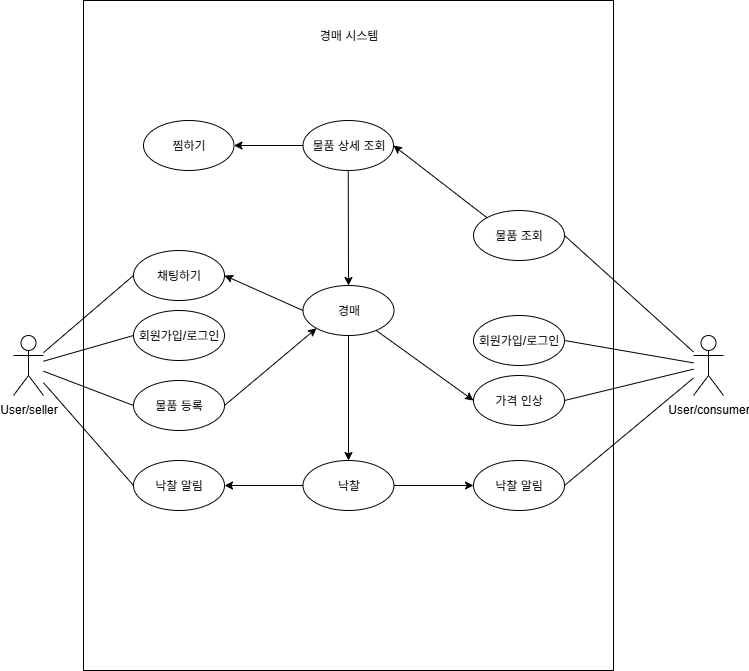

The diagram above was exported from draw.io. Its source (the exported page's mxGraphModel, read from the mxfile embedded in the PNG):
<mxGraphModel dx="1164" dy="746" grid="1" gridSize="10" guides="1" tooltips="1" connect="1" arrows="1" fold="1" page="1" pageScale="1" pageWidth="827" pageHeight="1169" math="0" shadow="0">
  <root>
    <mxCell id="0" />
    <mxCell id="1" parent="0" />
    <mxCell id="1zJo4_8XR_Zj1WvBLF3c-25" value="" style="rounded=0;whiteSpace=wrap;html=1;" parent="1" vertex="1">
      <mxGeometry x="110" y="160" width="530" height="670" as="geometry" />
    </mxCell>
    <mxCell id="1zJo4_8XR_Zj1WvBLF3c-3" value="User/consumer" style="shape=umlActor;verticalLabelPosition=bottom;verticalAlign=top;html=1;outlineConnect=0;" parent="1" vertex="1">
      <mxGeometry x="720" y="495" width="30" height="60" as="geometry" />
    </mxCell>
    <mxCell id="1zJo4_8XR_Zj1WvBLF3c-4" value="" style="endArrow=none;html=1;rounded=0;entryX=1;entryY=0.5;entryDx=0;entryDy=0;" parent="1" source="1zJo4_8XR_Zj1WvBLF3c-3" target="1zJo4_8XR_Zj1WvBLF3c-31" edge="1">
      <mxGeometry width="50" height="50" relative="1" as="geometry">
        <mxPoint x="240" y="390" as="sourcePoint" />
        <mxPoint x="420" y="425" as="targetPoint" />
      </mxGeometry>
    </mxCell>
    <mxCell id="1zJo4_8XR_Zj1WvBLF3c-6" value="User/seller" style="shape=umlActor;verticalLabelPosition=bottom;verticalAlign=top;html=1;outlineConnect=0;" parent="1" vertex="1">
      <mxGeometry x="40" y="495" width="30" height="60" as="geometry" />
    </mxCell>
    <mxCell id="1zJo4_8XR_Zj1WvBLF3c-8" value="경매 시스템" style="text;html=1;align=center;verticalAlign=middle;whiteSpace=wrap;rounded=0;" parent="1" vertex="1">
      <mxGeometry x="342.5" y="180" width="65" height="30" as="geometry" />
    </mxCell>
    <mxCell id="1zJo4_8XR_Zj1WvBLF3c-10" value="물품 조회" style="ellipse;whiteSpace=wrap;html=1;" parent="1" vertex="1">
      <mxGeometry x="500" y="370" width="91" height="50" as="geometry" />
    </mxCell>
    <mxCell id="1zJo4_8XR_Zj1WvBLF3c-12" value="물품 등록" style="ellipse;whiteSpace=wrap;html=1;" parent="1" vertex="1">
      <mxGeometry x="160" y="540" width="91" height="50" as="geometry" />
    </mxCell>
    <mxCell id="1zJo4_8XR_Zj1WvBLF3c-13" value="" style="endArrow=none;html=1;rounded=0;entryX=1;entryY=0.5;entryDx=0;entryDy=0;" parent="1" source="1zJo4_8XR_Zj1WvBLF3c-3" target="1zJo4_8XR_Zj1WvBLF3c-10" edge="1">
      <mxGeometry width="50" height="50" relative="1" as="geometry">
        <mxPoint x="260" y="310" as="sourcePoint" />
        <mxPoint x="310" y="260" as="targetPoint" />
      </mxGeometry>
    </mxCell>
    <mxCell id="1zJo4_8XR_Zj1WvBLF3c-14" value="회원가입/로그인" style="ellipse;whiteSpace=wrap;html=1;" parent="1" vertex="1">
      <mxGeometry x="160" y="470" width="91" height="50" as="geometry" />
    </mxCell>
    <mxCell id="1zJo4_8XR_Zj1WvBLF3c-16" value="" style="endArrow=none;html=1;rounded=0;entryX=0;entryY=0.5;entryDx=0;entryDy=0;" parent="1" source="1zJo4_8XR_Zj1WvBLF3c-6" target="1zJo4_8XR_Zj1WvBLF3c-14" edge="1">
      <mxGeometry width="50" height="50" relative="1" as="geometry">
        <mxPoint x="60" y="680" as="sourcePoint" />
        <mxPoint x="310" y="260" as="targetPoint" />
      </mxGeometry>
    </mxCell>
    <mxCell id="1zJo4_8XR_Zj1WvBLF3c-19" value="" style="endArrow=classic;html=1;rounded=0;exitX=0;exitY=0;exitDx=0;exitDy=0;entryX=1;entryY=0.5;entryDx=0;entryDy=0;" parent="1" source="1zJo4_8XR_Zj1WvBLF3c-10" target="1zJo4_8XR_Zj1WvBLF3c-32" edge="1">
      <mxGeometry width="50" height="50" relative="1" as="geometry">
        <mxPoint x="260" y="310" as="sourcePoint" />
        <mxPoint x="444.5" y="265" as="targetPoint" />
      </mxGeometry>
    </mxCell>
    <mxCell id="1zJo4_8XR_Zj1WvBLF3c-31" value="회원가입/로그인" style="ellipse;whiteSpace=wrap;html=1;" parent="1" vertex="1">
      <mxGeometry x="500" y="475" width="91" height="50" as="geometry" />
    </mxCell>
    <mxCell id="1zJo4_8XR_Zj1WvBLF3c-32" value="물품 상세 조회" style="ellipse;whiteSpace=wrap;html=1;" parent="1" vertex="1">
      <mxGeometry x="329.5" y="280" width="90.5" height="50" as="geometry" />
    </mxCell>
    <mxCell id="1zJo4_8XR_Zj1WvBLF3c-36" value="" style="endArrow=none;html=1;rounded=0;entryX=0;entryY=0.5;entryDx=0;entryDy=0;" parent="1" source="1zJo4_8XR_Zj1WvBLF3c-6" target="1zJo4_8XR_Zj1WvBLF3c-12" edge="1">
      <mxGeometry width="50" height="50" relative="1" as="geometry">
        <mxPoint x="250" y="540" as="sourcePoint" />
        <mxPoint x="300" y="490" as="targetPoint" />
      </mxGeometry>
    </mxCell>
    <mxCell id="1zJo4_8XR_Zj1WvBLF3c-42" value="경매" style="ellipse;whiteSpace=wrap;html=1;" parent="1" vertex="1">
      <mxGeometry x="329.5" y="445" width="91" height="50" as="geometry" />
    </mxCell>
    <mxCell id="1zJo4_8XR_Zj1WvBLF3c-48" value="" style="endArrow=classic;html=1;rounded=0;exitX=0.5;exitY=1;exitDx=0;exitDy=0;entryX=0.5;entryY=0;entryDx=0;entryDy=0;" parent="1" source="1zJo4_8XR_Zj1WvBLF3c-32" target="1zJo4_8XR_Zj1WvBLF3c-42" edge="1">
      <mxGeometry width="50" height="50" relative="1" as="geometry">
        <mxPoint x="260" y="410" as="sourcePoint" />
        <mxPoint x="310" y="360" as="targetPoint" />
      </mxGeometry>
    </mxCell>
    <mxCell id="1zJo4_8XR_Zj1WvBLF3c-49" value="" style="endArrow=classic;html=1;rounded=0;exitX=1;exitY=0.5;exitDx=0;exitDy=0;entryX=0;entryY=1;entryDx=0;entryDy=0;" parent="1" source="1zJo4_8XR_Zj1WvBLF3c-12" target="1zJo4_8XR_Zj1WvBLF3c-42" edge="1">
      <mxGeometry width="50" height="50" relative="1" as="geometry">
        <mxPoint x="260" y="410" as="sourcePoint" />
        <mxPoint x="310" y="360" as="targetPoint" />
      </mxGeometry>
    </mxCell>
    <mxCell id="1zJo4_8XR_Zj1WvBLF3c-51" value="가격 인상" style="ellipse;whiteSpace=wrap;html=1;" parent="1" vertex="1">
      <mxGeometry x="500" y="535" width="91" height="50" as="geometry" />
    </mxCell>
    <mxCell id="1zJo4_8XR_Zj1WvBLF3c-53" value="" style="endArrow=none;html=1;rounded=0;exitX=1;exitY=0.5;exitDx=0;exitDy=0;" parent="1" source="1zJo4_8XR_Zj1WvBLF3c-51" target="1zJo4_8XR_Zj1WvBLF3c-3" edge="1">
      <mxGeometry width="50" height="50" relative="1" as="geometry">
        <mxPoint x="40" y="390" as="sourcePoint" />
        <mxPoint x="90" y="340" as="targetPoint" />
      </mxGeometry>
    </mxCell>
    <mxCell id="1zJo4_8XR_Zj1WvBLF3c-55" value="" style="endArrow=classic;html=1;rounded=0;entryX=0;entryY=0.5;entryDx=0;entryDy=0;" parent="1" source="1zJo4_8XR_Zj1WvBLF3c-42" target="1zJo4_8XR_Zj1WvBLF3c-51" edge="1">
      <mxGeometry width="50" height="50" relative="1" as="geometry">
        <mxPoint x="270" y="410" as="sourcePoint" />
        <mxPoint x="320" y="360" as="targetPoint" />
      </mxGeometry>
    </mxCell>
    <mxCell id="1zJo4_8XR_Zj1WvBLF3c-58" value="낙찰" style="ellipse;whiteSpace=wrap;html=1;" parent="1" vertex="1">
      <mxGeometry x="329.5" y="620" width="91" height="50" as="geometry" />
    </mxCell>
    <mxCell id="1zJo4_8XR_Zj1WvBLF3c-59" value="낙찰 알림" style="ellipse;whiteSpace=wrap;html=1;" parent="1" vertex="1">
      <mxGeometry x="500" y="620" width="91" height="50" as="geometry" />
    </mxCell>
    <mxCell id="1zJo4_8XR_Zj1WvBLF3c-60" value="" style="endArrow=classic;html=1;rounded=0;entryX=0;entryY=0.5;entryDx=0;entryDy=0;exitX=1;exitY=0.5;exitDx=0;exitDy=0;" parent="1" source="1zJo4_8XR_Zj1WvBLF3c-58" target="1zJo4_8XR_Zj1WvBLF3c-59" edge="1">
      <mxGeometry width="50" height="50" relative="1" as="geometry">
        <mxPoint x="430" y="645" as="sourcePoint" />
        <mxPoint x="510" y="300" as="targetPoint" />
      </mxGeometry>
    </mxCell>
    <mxCell id="1zJo4_8XR_Zj1WvBLF3c-61" value="채팅하기" style="ellipse;whiteSpace=wrap;html=1;" parent="1" vertex="1">
      <mxGeometry x="160" y="410" width="91" height="50" as="geometry" />
    </mxCell>
    <mxCell id="1zJo4_8XR_Zj1WvBLF3c-63" value="" style="endArrow=classic;html=1;rounded=0;entryX=1;entryY=0.5;entryDx=0;entryDy=0;exitX=0;exitY=0.5;exitDx=0;exitDy=0;" parent="1" source="1zJo4_8XR_Zj1WvBLF3c-42" target="1zJo4_8XR_Zj1WvBLF3c-61" edge="1">
      <mxGeometry width="50" height="50" relative="1" as="geometry">
        <mxPoint x="480" y="384" as="sourcePoint" />
        <mxPoint x="400" y="500" as="targetPoint" />
      </mxGeometry>
    </mxCell>
    <mxCell id="1zJo4_8XR_Zj1WvBLF3c-67" value="" style="endArrow=none;html=1;rounded=0;entryX=0;entryY=0.5;entryDx=0;entryDy=0;" parent="1" source="1zJo4_8XR_Zj1WvBLF3c-6" target="1zJo4_8XR_Zj1WvBLF3c-61" edge="1">
      <mxGeometry width="50" height="50" relative="1" as="geometry">
        <mxPoint x="260" y="410" as="sourcePoint" />
        <mxPoint x="310" y="360" as="targetPoint" />
      </mxGeometry>
    </mxCell>
    <mxCell id="1zJo4_8XR_Zj1WvBLF3c-69" value="" style="endArrow=classic;html=1;rounded=0;entryX=0.5;entryY=0;entryDx=0;entryDy=0;exitX=0.5;exitY=1;exitDx=0;exitDy=0;" parent="1" source="1zJo4_8XR_Zj1WvBLF3c-42" target="1zJo4_8XR_Zj1WvBLF3c-58" edge="1">
      <mxGeometry width="50" height="50" relative="1" as="geometry">
        <mxPoint x="375" y="500" as="sourcePoint" />
        <mxPoint x="550" y="330" as="targetPoint" />
      </mxGeometry>
    </mxCell>
    <mxCell id="1zJo4_8XR_Zj1WvBLF3c-70" value="" style="endArrow=none;html=1;rounded=0;entryX=1;entryY=0.5;entryDx=0;entryDy=0;" parent="1" source="1zJo4_8XR_Zj1WvBLF3c-3" target="1zJo4_8XR_Zj1WvBLF3c-59" edge="1">
      <mxGeometry width="50" height="50" relative="1" as="geometry">
        <mxPoint x="50" y="320" as="sourcePoint" />
        <mxPoint x="591" y="440" as="targetPoint" />
      </mxGeometry>
    </mxCell>
    <mxCell id="1zJo4_8XR_Zj1WvBLF3c-78" value="낙찰 알림" style="ellipse;whiteSpace=wrap;html=1;" parent="1" vertex="1">
      <mxGeometry x="160" y="620" width="91" height="50" as="geometry" />
    </mxCell>
    <mxCell id="1zJo4_8XR_Zj1WvBLF3c-79" value="" style="endArrow=none;html=1;rounded=0;entryX=0;entryY=0.5;entryDx=0;entryDy=0;" parent="1" source="1zJo4_8XR_Zj1WvBLF3c-6" target="1zJo4_8XR_Zj1WvBLF3c-78" edge="1">
      <mxGeometry width="50" height="50" relative="1" as="geometry">
        <mxPoint x="130" y="560" as="sourcePoint" />
        <mxPoint x="220" y="594" as="targetPoint" />
      </mxGeometry>
    </mxCell>
    <mxCell id="1zJo4_8XR_Zj1WvBLF3c-80" value="" style="endArrow=classic;html=1;rounded=0;entryX=1;entryY=0.5;entryDx=0;entryDy=0;exitX=0;exitY=0.5;exitDx=0;exitDy=0;" parent="1" source="1zJo4_8XR_Zj1WvBLF3c-58" target="1zJo4_8XR_Zj1WvBLF3c-78" edge="1">
      <mxGeometry width="50" height="50" relative="1" as="geometry">
        <mxPoint x="263.5" y="669" as="sourcePoint" />
        <mxPoint x="342.5" y="669" as="targetPoint" />
      </mxGeometry>
    </mxCell>
    <mxCell id="1zJo4_8XR_Zj1WvBLF3c-87" value="찜하기" style="ellipse;whiteSpace=wrap;html=1;" parent="1" vertex="1">
      <mxGeometry x="170" y="280" width="90.5" height="50" as="geometry" />
    </mxCell>
    <mxCell id="1zJo4_8XR_Zj1WvBLF3c-88" value="" style="endArrow=classic;html=1;rounded=0;exitX=0;exitY=0.5;exitDx=0;exitDy=0;entryX=1;entryY=0.5;entryDx=0;entryDy=0;" parent="1" source="1zJo4_8XR_Zj1WvBLF3c-32" target="1zJo4_8XR_Zj1WvBLF3c-87" edge="1">
      <mxGeometry width="50" height="50" relative="1" as="geometry">
        <mxPoint x="290" y="370" as="sourcePoint" />
        <mxPoint x="340" y="320" as="targetPoint" />
      </mxGeometry>
    </mxCell>
  </root>
</mxGraphModel>